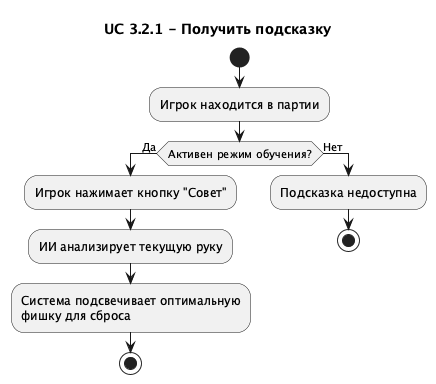

The diagram above was rendered by PlantUML. Its source (embedded in the PNG):
@startuml
title UC 3.2.1 - Получить подсказку

start
:Игрок находится в партии;
if (Активен режим обучения?) then (Да)
  :Игрок нажимает кнопку "Совет";
  :ИИ анализирует текущую руку;
  :Система подсвечивает оптимальную\nфишку для сброса;
  stop
else (Нет)
  :Подсказка недоступна;
  stop
endif
@enduml